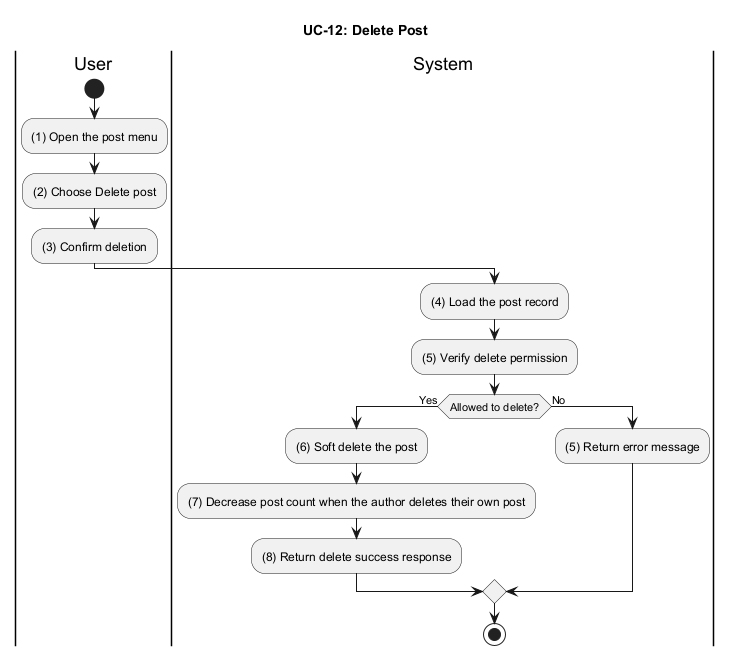

The diagram above was rendered by PlantUML. Its source (embedded in the PNG):
@startuml UC_12_Delete_Post
title UC-12: Delete Post

|User|
start
:(1) Open the post menu;
:(2) Choose Delete post;
:(3) Confirm deletion;

|System|
:(4) Load the post record;
:(5) Verify delete permission;
if (Allowed to delete?) then (Yes)
  :(6) Soft delete the post;
  :(7) Decrease post count when the author deletes their own post;
  :(8) Return delete success response;
else (No)
  :(5) Return error message;
endif

stop
@enduml